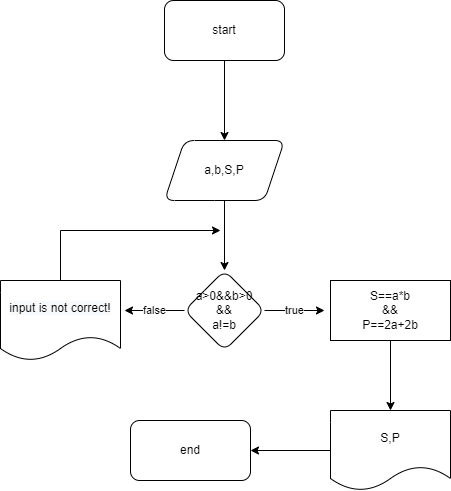

The diagram above was exported from draw.io. Its source (the exported page's mxGraphModel, read from the mxfile embedded in the PNG):
<mxGraphModel dx="868" dy="393" grid="1" gridSize="10" guides="1" tooltips="1" connect="1" arrows="1" fold="1" page="1" pageScale="1" pageWidth="827" pageHeight="1169" math="0" shadow="0">
  <root>
    <mxCell id="0" />
    <mxCell id="1" parent="0" />
    <mxCell id="E19Pahy5aOMRv8qZiDv8-3" value="" style="edgeStyle=orthogonalEdgeStyle;rounded=0;orthogonalLoop=1;jettySize=auto;html=1;" parent="1" source="E19Pahy5aOMRv8qZiDv8-1" target="E19Pahy5aOMRv8qZiDv8-2" edge="1">
      <mxGeometry relative="1" as="geometry" />
    </mxCell>
    <mxCell id="E19Pahy5aOMRv8qZiDv8-1" value="start" style="rounded=1;whiteSpace=wrap;html=1;" parent="1" vertex="1">
      <mxGeometry x="294" y="50" width="120" height="60" as="geometry" />
    </mxCell>
    <mxCell id="E19Pahy5aOMRv8qZiDv8-5" value="" style="edgeStyle=orthogonalEdgeStyle;rounded=0;orthogonalLoop=1;jettySize=auto;html=1;" parent="1" source="E19Pahy5aOMRv8qZiDv8-2" target="E19Pahy5aOMRv8qZiDv8-4" edge="1">
      <mxGeometry relative="1" as="geometry" />
    </mxCell>
    <mxCell id="E19Pahy5aOMRv8qZiDv8-2" value="a,b,S,P" style="shape=parallelogram;perimeter=parallelogramPerimeter;whiteSpace=wrap;html=1;fixedSize=1;rounded=1;" parent="1" vertex="1">
      <mxGeometry x="294" y="190" width="120" height="60" as="geometry" />
    </mxCell>
    <mxCell id="E19Pahy5aOMRv8qZiDv8-7" value="true" style="edgeStyle=orthogonalEdgeStyle;rounded=0;orthogonalLoop=1;jettySize=auto;html=1;" parent="1" source="E19Pahy5aOMRv8qZiDv8-4" edge="1">
      <mxGeometry relative="1" as="geometry">
        <mxPoint x="454" y="360" as="targetPoint" />
      </mxGeometry>
    </mxCell>
    <mxCell id="E19Pahy5aOMRv8qZiDv8-15" value="false" style="edgeStyle=orthogonalEdgeStyle;rounded=0;orthogonalLoop=1;jettySize=auto;html=1;" parent="1" source="E19Pahy5aOMRv8qZiDv8-4" edge="1">
      <mxGeometry relative="1" as="geometry">
        <mxPoint x="254" y="360" as="targetPoint" />
      </mxGeometry>
    </mxCell>
    <mxCell id="E19Pahy5aOMRv8qZiDv8-4" value="a&amp;gt;0&amp;amp;&amp;amp;b&amp;gt;0&lt;br&gt;&amp;amp;&amp;amp;&lt;br&gt;a!=b" style="rhombus;whiteSpace=wrap;html=1;rounded=1;" parent="1" vertex="1">
      <mxGeometry x="314" y="320" width="80" height="80" as="geometry" />
    </mxCell>
    <mxCell id="E19Pahy5aOMRv8qZiDv8-10" value="" style="edgeStyle=orthogonalEdgeStyle;rounded=0;orthogonalLoop=1;jettySize=auto;html=1;" parent="1" source="E19Pahy5aOMRv8qZiDv8-8" target="E19Pahy5aOMRv8qZiDv8-9" edge="1">
      <mxGeometry relative="1" as="geometry" />
    </mxCell>
    <mxCell id="E19Pahy5aOMRv8qZiDv8-8" value="S==a*b&lt;br&gt;&amp;amp;&amp;amp;&lt;br&gt;P==2a+2b" style="rounded=0;whiteSpace=wrap;html=1;" parent="1" vertex="1">
      <mxGeometry x="460" y="330" width="120" height="60" as="geometry" />
    </mxCell>
    <mxCell id="E19Pahy5aOMRv8qZiDv8-12" value="" style="edgeStyle=orthogonalEdgeStyle;rounded=0;orthogonalLoop=1;jettySize=auto;html=1;" parent="1" source="E19Pahy5aOMRv8qZiDv8-9" edge="1">
      <mxGeometry relative="1" as="geometry">
        <mxPoint x="380" y="500" as="targetPoint" />
      </mxGeometry>
    </mxCell>
    <mxCell id="E19Pahy5aOMRv8qZiDv8-9" value="S,P" style="shape=document;whiteSpace=wrap;html=1;boundedLbl=1;rounded=0;" parent="1" vertex="1">
      <mxGeometry x="460" y="460" width="120" height="80" as="geometry" />
    </mxCell>
    <mxCell id="E19Pahy5aOMRv8qZiDv8-13" value="end" style="rounded=1;whiteSpace=wrap;html=1;" parent="1" vertex="1">
      <mxGeometry x="260" y="470" width="120" height="60" as="geometry" />
    </mxCell>
    <mxCell id="E19Pahy5aOMRv8qZiDv8-19" style="edgeStyle=orthogonalEdgeStyle;rounded=0;orthogonalLoop=1;jettySize=auto;html=1;" parent="1" source="E19Pahy5aOMRv8qZiDv8-18" edge="1">
      <mxGeometry relative="1" as="geometry">
        <mxPoint x="350" y="280" as="targetPoint" />
        <Array as="points">
          <mxPoint x="190" y="280" />
        </Array>
      </mxGeometry>
    </mxCell>
    <mxCell id="E19Pahy5aOMRv8qZiDv8-18" value="&#10;&#10;&lt;span style=&quot;color: rgb(0, 0, 0); font-family: helvetica; font-size: 12px; font-style: normal; font-weight: 400; letter-spacing: normal; text-align: center; text-indent: 0px; text-transform: none; word-spacing: 0px; background-color: rgb(248, 249, 250); display: inline; float: none;&quot;&gt;input is not correct!&lt;/span&gt;&#10;&#10;" style="shape=document;whiteSpace=wrap;html=1;boundedLbl=1;" parent="1" vertex="1">
      <mxGeometry x="130" y="330" width="120" height="80" as="geometry" />
    </mxCell>
  </root>
</mxGraphModel>